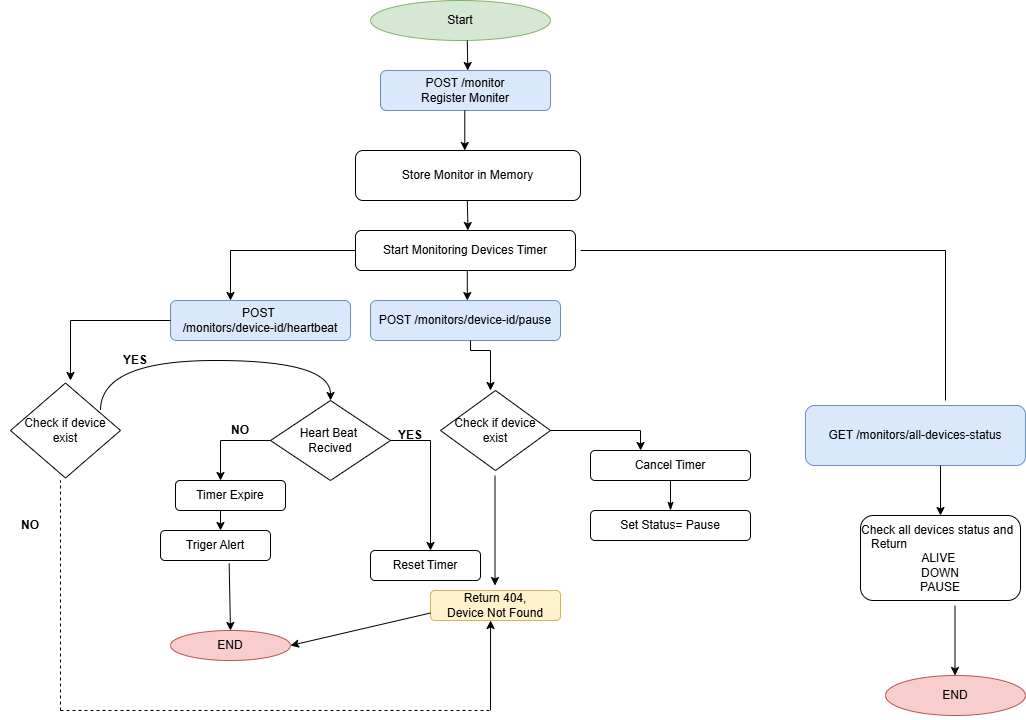

The diagram above was exported from draw.io. Its source (the exported page's mxGraphModel, read from the mxfile embedded in the PNG):
<mxGraphModel dx="1973" dy="749" grid="1" gridSize="10" guides="1" tooltips="1" connect="1" arrows="1" fold="1" page="1" pageScale="1" pageWidth="850" pageHeight="1100" math="0" shadow="0">
  <root>
    <mxCell id="0" />
    <mxCell id="1" parent="0" />
    <mxCell id="In8trllDbfgENB06-OB1-1" parent="1" style="ellipse;whiteSpace=wrap;html=1;fillColor=#d5e8d4;strokeColor=#82b366;" value="Start" vertex="1">
      <mxGeometry height="40" width="180" x="120" y="20" as="geometry" />
    </mxCell>
    <mxCell id="In8trllDbfgENB06-OB1-2" edge="1" parent="1" style="endArrow=classic;html=1;rounded=0;" value="">
      <mxGeometry height="50" relative="1" width="50" as="geometry">
        <mxPoint x="216.79" y="60" as="sourcePoint" />
        <mxPoint x="217.29" y="90" as="targetPoint" />
      </mxGeometry>
    </mxCell>
    <mxCell id="In8trllDbfgENB06-OB1-7" edge="1" parent="1" style="endArrow=classic;html=1;rounded=0;" value="">
      <mxGeometry height="50" relative="1" width="50" as="geometry">
        <Array as="points">
          <mxPoint x="217.29" y="240" />
        </Array>
        <mxPoint x="216.79" y="220" as="sourcePoint" />
        <mxPoint x="217.29" y="250" as="targetPoint" />
      </mxGeometry>
    </mxCell>
    <mxCell id="In8trllDbfgENB06-OB1-8" parent="1" style="rounded=1;whiteSpace=wrap;html=1;" value="Start Monitoring Devices Timer" vertex="1">
      <mxGeometry height="40" width="220" x="105" y="250" as="geometry" />
    </mxCell>
    <mxCell id="In8trllDbfgENB06-OB1-11" edge="1" parent="1" style="endArrow=none;html=1;rounded=0;" value="">
      <mxGeometry height="50" relative="1" width="50" as="geometry">
        <mxPoint x="330" y="270" as="sourcePoint" />
        <mxPoint x="695" y="270" as="targetPoint" />
      </mxGeometry>
    </mxCell>
    <mxCell id="In8trllDbfgENB06-OB1-12" edge="1" parent="1" style="endArrow=none;html=1;rounded=0;" value="">
      <mxGeometry height="50" relative="1" width="50" as="geometry">
        <mxPoint x="695" y="270" as="sourcePoint" />
        <mxPoint x="695" y="420" as="targetPoint" />
      </mxGeometry>
    </mxCell>
    <mxCell id="In8trllDbfgENB06-OB1-13" parent="1" style="rounded=1;whiteSpace=wrap;html=1;fillColor=#dae8fc;strokeColor=#6c8ebf;" value="GET /monitors/all-devices-status" vertex="1">
      <mxGeometry height="60" width="220" x="555" y="425" as="geometry" />
    </mxCell>
    <mxCell id="In8trllDbfgENB06-OB1-15" parent="1" style="rounded=1;whiteSpace=wrap;html=1;" value="&lt;div style=&quot;text-align: left;&quot;&gt;&lt;span style=&quot;background-color: transparent; color: light-dark(rgb(0, 0, 0), rgb(255, 255, 255));&quot;&gt;Check all devices status and&amp;nbsp; &amp;nbsp; &amp;nbsp;Return&amp;nbsp;&amp;nbsp;&lt;/span&gt;&lt;/div&gt;&lt;div&gt;ALIVE&amp;nbsp;&lt;/div&gt;&lt;div&gt;DOWN&lt;/div&gt;&lt;div&gt;PAUSE&lt;/div&gt;" vertex="1">
      <mxGeometry height="85" width="160" x="610" y="535" as="geometry" />
    </mxCell>
    <mxCell id="In8trllDbfgENB06-OB1-16" edge="1" parent="1" style="endArrow=classic;html=1;rounded=0;" value="">
      <mxGeometry height="50" relative="1" width="50" as="geometry">
        <mxPoint x="216.79" y="290" as="sourcePoint" />
        <mxPoint x="216.79" y="320" as="targetPoint" />
      </mxGeometry>
    </mxCell>
    <mxCell id="In8trllDbfgENB06-OB1-18" parent="1" style="rounded=1;whiteSpace=wrap;html=1;fillColor=#dae8fc;strokeColor=#6c8ebf;" value="POST /monitors/device-id/pause" vertex="1">
      <mxGeometry height="40" width="190" x="120" y="320" as="geometry" />
    </mxCell>
    <mxCell id="In8trllDbfgENB06-OB1-19" edge="1" parent="1" style="endArrow=classic;html=1;rounded=0;edgeStyle=orthogonalEdgeStyle;" value="">
      <mxGeometry height="50" relative="1" width="50" as="geometry">
        <Array as="points">
          <mxPoint x="220" y="370" />
          <mxPoint x="240" y="370" />
        </Array>
        <mxPoint x="220" y="360" as="sourcePoint" />
        <mxPoint x="240" y="410" as="targetPoint" />
      </mxGeometry>
    </mxCell>
    <mxCell id="In8trllDbfgENB06-OB1-20" parent="1" style="rounded=1;whiteSpace=wrap;html=1;" value="Cancel Timer" vertex="1">
      <mxGeometry height="30" width="160" x="340" y="470" as="geometry" />
    </mxCell>
    <mxCell id="In8trllDbfgENB06-OB1-21" edge="1" parent="1" source="In8trllDbfgENB06-OB1-20" style="endArrow=classicThin;html=1;rounded=0;exitX=0.5;exitY=1;exitDx=0;exitDy=0;entryX=0.5;entryY=0;entryDx=0;entryDy=0;endFill=1;" target="In8trllDbfgENB06-OB1-22" value="">
      <mxGeometry height="50" relative="1" width="50" as="geometry">
        <mxPoint x="350" y="590" as="sourcePoint" />
        <mxPoint x="345" y="530" as="targetPoint" />
      </mxGeometry>
    </mxCell>
    <mxCell id="In8trllDbfgENB06-OB1-22" parent="1" style="rounded=1;whiteSpace=wrap;html=1;" value="Set Status= Pause" vertex="1">
      <mxGeometry height="30" width="160" x="340" y="530" as="geometry" />
    </mxCell>
    <mxCell id="In8trllDbfgENB06-OB1-23" edge="1" parent="1" style="endArrow=none;html=1;rounded=0;" value="">
      <mxGeometry height="50" relative="1" width="50" as="geometry">
        <mxPoint x="-20" y="270" as="sourcePoint" />
        <mxPoint x="105" y="270" as="targetPoint" />
      </mxGeometry>
    </mxCell>
    <mxCell id="In8trllDbfgENB06-OB1-24" edge="1" parent="1" style="endArrow=classic;html=1;rounded=0;" value="">
      <mxGeometry height="50" relative="1" width="50" as="geometry">
        <mxPoint x="-20" y="270" as="sourcePoint" />
        <mxPoint x="-20" y="320" as="targetPoint" />
      </mxGeometry>
    </mxCell>
    <mxCell id="In8trllDbfgENB06-OB1-26" parent="1" style="rounded=1;whiteSpace=wrap;html=1;fillColor=#dae8fc;strokeColor=#6c8ebf;" value="POST&amp;nbsp;&lt;div&gt;/monitors/device-id/heartbeat&lt;/div&gt;" vertex="1">
      <mxGeometry height="40" width="180" x="-80" y="320" as="geometry" />
    </mxCell>
    <mxCell id="In8trllDbfgENB06-OB1-31" parent="1" style="rhombus;whiteSpace=wrap;html=1;" value="Heart Beat&amp;nbsp;&lt;div&gt;Recived&lt;/div&gt;" vertex="1">
      <mxGeometry height="80" width="120" x="20" y="420" as="geometry" />
    </mxCell>
    <mxCell id="In8trllDbfgENB06-OB1-32" edge="1" parent="1" source="In8trllDbfgENB06-OB1-31" style="endArrow=none;html=1;rounded=0;exitX=0;exitY=0.5;exitDx=0;exitDy=0;endFill=0;" value="">
      <mxGeometry height="50" relative="1" width="50" as="geometry">
        <mxPoint x="-40" y="520" as="sourcePoint" />
        <mxPoint x="-30" y="460" as="targetPoint" />
      </mxGeometry>
    </mxCell>
    <mxCell id="In8trllDbfgENB06-OB1-34" edge="1" parent="1" style="endArrow=classic;html=1;rounded=0;" value="">
      <mxGeometry height="50" relative="1" width="50" as="geometry">
        <mxPoint x="-30" y="460" as="sourcePoint" />
        <mxPoint x="-30" y="500" as="targetPoint" />
      </mxGeometry>
    </mxCell>
    <mxCell id="In8trllDbfgENB06-OB1-35" parent="1" style="text;html=1;whiteSpace=wrap;strokeColor=none;fillColor=none;align=center;verticalAlign=middle;rounded=0;fontStyle=1" value="NO" vertex="1">
      <mxGeometry height="20" width="60" x="-40" y="440" as="geometry" />
    </mxCell>
    <mxCell id="In8trllDbfgENB06-OB1-36" parent="1" style="rounded=1;whiteSpace=wrap;html=1;" value="Timer Expire" vertex="1">
      <mxGeometry height="30" width="110" x="-75" y="500" as="geometry" />
    </mxCell>
    <mxCell id="In8trllDbfgENB06-OB1-37" edge="1" parent="1" style="endArrow=classic;html=1;rounded=0;" value="">
      <mxGeometry height="50" relative="1" width="50" as="geometry">
        <mxPoint x="-30" y="530" as="sourcePoint" />
        <mxPoint x="-30" y="550" as="targetPoint" />
      </mxGeometry>
    </mxCell>
    <mxCell id="In8trllDbfgENB06-OB1-38" parent="1" style="rounded=1;whiteSpace=wrap;html=1;" value="Triger Alert" vertex="1">
      <mxGeometry height="30" width="110" x="-90" y="550" as="geometry" />
    </mxCell>
    <mxCell id="In8trllDbfgENB06-OB1-39" edge="1" parent="1" source="In8trllDbfgENB06-OB1-31" style="endArrow=none;html=1;rounded=0;" value="">
      <mxGeometry height="50" relative="1" width="50" as="geometry">
        <mxPoint x="140" y="510" as="sourcePoint" />
        <mxPoint x="180" y="460" as="targetPoint" />
      </mxGeometry>
    </mxCell>
    <mxCell id="In8trllDbfgENB06-OB1-40" edge="1" parent="1" style="endArrow=classic;html=1;rounded=0;" value="">
      <mxGeometry height="50" relative="1" width="50" as="geometry">
        <mxPoint x="180" y="460" as="sourcePoint" />
        <mxPoint x="180" y="570" as="targetPoint" />
      </mxGeometry>
    </mxCell>
    <mxCell id="In8trllDbfgENB06-OB1-41" parent="1" style="text;html=1;whiteSpace=wrap;strokeColor=none;fillColor=none;align=center;verticalAlign=middle;rounded=0;fontStyle=1" value="YES" vertex="1">
      <mxGeometry height="10" width="60" x="130" y="450" as="geometry" />
    </mxCell>
    <mxCell id="In8trllDbfgENB06-OB1-42" parent="1" style="rounded=1;whiteSpace=wrap;html=1;" value="Reset Timer" vertex="1">
      <mxGeometry height="30" width="110" x="120" y="570" as="geometry" />
    </mxCell>
    <mxCell id="In8trllDbfgENB06-OB1-47" parent="1" style="rhombus;whiteSpace=wrap;html=1;" value="Check if device exist" vertex="1">
      <mxGeometry height="80" width="110" x="190" y="410" as="geometry" />
    </mxCell>
    <mxCell id="In8trllDbfgENB06-OB1-49" edge="1" parent="1" style="endArrow=none;html=1;rounded=0;" value="">
      <mxGeometry height="50" relative="1" width="50" as="geometry">
        <mxPoint x="300" y="450" as="sourcePoint" />
        <mxPoint x="390" y="450" as="targetPoint" />
      </mxGeometry>
    </mxCell>
    <mxCell id="In8trllDbfgENB06-OB1-51" edge="1" parent="1" style="endArrow=classic;html=1;rounded=0;entryX=0.313;entryY=0;entryDx=0;entryDy=0;entryPerimeter=0;" target="In8trllDbfgENB06-OB1-20" value="">
      <mxGeometry height="50" relative="1" width="50" as="geometry">
        <mxPoint x="390" y="450" as="sourcePoint" />
        <mxPoint x="390" y="465" as="targetPoint" />
      </mxGeometry>
    </mxCell>
    <mxCell id="In8trllDbfgENB06-OB1-52" edge="1" parent="1" style="endArrow=classic;html=1;rounded=0;" value="">
      <mxGeometry height="50" relative="1" width="50" as="geometry">
        <mxPoint x="244.5" y="495" as="sourcePoint" />
        <mxPoint x="244.5" y="605" as="targetPoint" />
      </mxGeometry>
    </mxCell>
    <mxCell id="In8trllDbfgENB06-OB1-56" parent="1" style="rounded=1;whiteSpace=wrap;html=1;fillColor=#fff2cc;strokeColor=#d6b656;" value="Return 404,&lt;div&gt;Device Not Found&lt;/div&gt;" vertex="1">
      <mxGeometry height="30" width="130" x="180" y="610" as="geometry" />
    </mxCell>
    <mxCell id="In8trllDbfgENB06-OB1-62" edge="1" parent="1" source="In8trllDbfgENB06-OB1-26" style="endArrow=none;html=1;rounded=0;exitX=0;exitY=0.5;exitDx=0;exitDy=0;endFill=0;" value="">
      <mxGeometry height="50" relative="1" width="50" as="geometry">
        <mxPoint x="-150" y="390" as="sourcePoint" />
        <mxPoint x="-180" y="340" as="targetPoint" />
      </mxGeometry>
    </mxCell>
    <mxCell id="In8trllDbfgENB06-OB1-63" edge="1" parent="1" style="endArrow=classic;html=1;rounded=0;" value="">
      <mxGeometry height="50" relative="1" width="50" as="geometry">
        <mxPoint x="-180" y="340" as="sourcePoint" />
        <mxPoint x="-180" y="400" as="targetPoint" />
      </mxGeometry>
    </mxCell>
    <mxCell id="In8trllDbfgENB06-OB1-64" parent="1" style="rhombus;whiteSpace=wrap;html=1;" value="Check if device exist" vertex="1">
      <mxGeometry height="95" width="110" x="-240" y="402.5" as="geometry" />
    </mxCell>
    <mxCell id="In8trllDbfgENB06-OB1-65" edge="1" parent="1" style="endArrow=classic;html=1;rounded=0;edgeStyle=orthogonalEdgeStyle;curved=1;entryX=0.5;entryY=0;entryDx=0;entryDy=0;" target="In8trllDbfgENB06-OB1-31" value="">
      <mxGeometry height="50" relative="1" width="50" as="geometry">
        <Array as="points">
          <mxPoint x="-150" y="380" />
          <mxPoint x="80" y="380" />
        </Array>
        <mxPoint x="-150" y="430" as="sourcePoint" />
        <mxPoint x="40" y="380" as="targetPoint" />
      </mxGeometry>
    </mxCell>
    <mxCell id="In8trllDbfgENB06-OB1-67" edge="1" parent="1" style="endArrow=none;dashed=1;html=1;rounded=0;" value="">
      <mxGeometry height="50" relative="1" width="50" as="geometry">
        <mxPoint x="-190" y="730" as="sourcePoint" />
        <mxPoint x="-190" y="500" as="targetPoint" />
      </mxGeometry>
    </mxCell>
    <mxCell id="In8trllDbfgENB06-OB1-68" edge="1" parent="1" style="endArrow=none;dashed=1;html=1;rounded=0;" value="">
      <mxGeometry height="50" relative="1" width="50" as="geometry">
        <mxPoint x="-190" y="730" as="sourcePoint" />
        <mxPoint x="240" y="730" as="targetPoint" />
      </mxGeometry>
    </mxCell>
    <mxCell id="In8trllDbfgENB06-OB1-69" edge="1" parent="1" style="endArrow=classic;html=1;rounded=0;entryX=0.462;entryY=1;entryDx=0;entryDy=0;entryPerimeter=0;" target="In8trllDbfgENB06-OB1-56" value="">
      <mxGeometry height="50" relative="1" width="50" as="geometry">
        <mxPoint x="240" y="730" as="sourcePoint" />
        <mxPoint x="240" y="650" as="targetPoint" />
      </mxGeometry>
    </mxCell>
    <mxCell id="In8trllDbfgENB06-OB1-70" parent="1" style="text;html=1;whiteSpace=wrap;strokeColor=none;fillColor=none;align=center;verticalAlign=middle;rounded=0;fontStyle=1" value="NO" vertex="1">
      <mxGeometry height="20" width="60" x="-250" y="535" as="geometry" />
    </mxCell>
    <mxCell id="In8trllDbfgENB06-OB1-71" parent="1" style="text;html=1;whiteSpace=wrap;strokeColor=none;fillColor=none;align=center;verticalAlign=middle;rounded=0;fontStyle=1" value="YES" vertex="1">
      <mxGeometry height="20" width="60" x="-145" y="370" as="geometry" />
    </mxCell>
    <mxCell id="In8trllDbfgENB06-OB1-72" parent="1" style="ellipse;whiteSpace=wrap;html=1;fillColor=#f8cecc;strokeColor=#b85450;" value="END" vertex="1">
      <mxGeometry height="40" width="140" x="635" y="695" as="geometry" />
    </mxCell>
    <mxCell id="In8trllDbfgENB06-OB1-73" edge="1" parent="1" style="endArrow=classic;html=1;rounded=0;" value="">
      <mxGeometry height="50" relative="1" width="50" as="geometry">
        <mxPoint x="704.5" y="625" as="sourcePoint" />
        <mxPoint x="704.5" y="695" as="targetPoint" />
      </mxGeometry>
    </mxCell>
    <mxCell id="In8trllDbfgENB06-OB1-76" parent="1" style="ellipse;whiteSpace=wrap;html=1;fillColor=#f8cecc;strokeColor=#b85450;" value="END" vertex="1">
      <mxGeometry height="30" width="120" x="-80" y="650" as="geometry" />
    </mxCell>
    <mxCell id="In8trllDbfgENB06-OB1-77" edge="1" parent="1" source="In8trllDbfgENB06-OB1-38" style="endArrow=classic;html=1;rounded=0;entryX=0.5;entryY=0;entryDx=0;entryDy=0;exitX=0.624;exitY=1.1;exitDx=0;exitDy=0;exitPerimeter=0;" target="In8trllDbfgENB06-OB1-76" value="">
      <mxGeometry height="50" relative="1" width="50" as="geometry">
        <mxPoint x="-70" y="650" as="sourcePoint" />
        <mxPoint x="-20" y="600" as="targetPoint" />
      </mxGeometry>
    </mxCell>
    <mxCell id="In8trllDbfgENB06-OB1-78" edge="1" parent="1" source="In8trllDbfgENB06-OB1-56" style="endArrow=classic;html=1;rounded=0;exitX=0;exitY=0.75;exitDx=0;exitDy=0;entryX=1;entryY=0.5;entryDx=0;entryDy=0;" target="In8trllDbfgENB06-OB1-76" value="">
      <mxGeometry height="50" relative="1" width="50" as="geometry">
        <mxPoint x="105" y="690" as="sourcePoint" />
        <mxPoint x="155" y="640" as="targetPoint" />
      </mxGeometry>
    </mxCell>
    <mxCell id="In8trllDbfgENB06-OB1-90" parent="1" style="rounded=1;whiteSpace=wrap;html=1;fillColor=#dae8fc;strokeColor=#6c8ebf;" value="POST /monitor&lt;div&gt;Register Moniter&lt;/div&gt;" vertex="1">
      <mxGeometry height="40" width="170" x="130" y="90" as="geometry" />
    </mxCell>
    <mxCell id="In8trllDbfgENB06-OB1-91" edge="1" parent="1" source="In8trllDbfgENB06-OB1-90" style="edgeStyle=orthogonalEdgeStyle;rounded=0;orthogonalLoop=1;jettySize=auto;html=1;exitX=0.5;exitY=1;exitDx=0;exitDy=0;" target="In8trllDbfgENB06-OB1-90">
      <mxGeometry relative="1" as="geometry" />
    </mxCell>
    <mxCell id="xD6ryurPrmj3wb6J4p3F-1" parent="1" style="rounded=1;whiteSpace=wrap;html=1;" value="Store Monitor in Memory" vertex="1">
      <mxGeometry height="50" width="225" x="105" y="170" as="geometry" />
    </mxCell>
    <mxCell id="xD6ryurPrmj3wb6J4p3F-2" edge="1" parent="1" style="endArrow=classic;html=1;rounded=0;" value="">
      <mxGeometry height="50" relative="1" width="50" as="geometry">
        <mxPoint x="214.29" y="130" as="sourcePoint" />
        <mxPoint x="214.29" y="170" as="targetPoint" />
      </mxGeometry>
    </mxCell>
    <mxCell id="xD6ryurPrmj3wb6J4p3F-5" edge="1" parent="1" style="endArrow=classic;html=1;rounded=0;entryX=0.5;entryY=0;entryDx=0;entryDy=0;" target="In8trllDbfgENB06-OB1-15" value="">
      <mxGeometry height="50" relative="1" width="50" as="geometry">
        <mxPoint x="690" y="485" as="sourcePoint" />
        <mxPoint x="690" y="555" as="targetPoint" />
      </mxGeometry>
    </mxCell>
  </root>
</mxGraphModel>